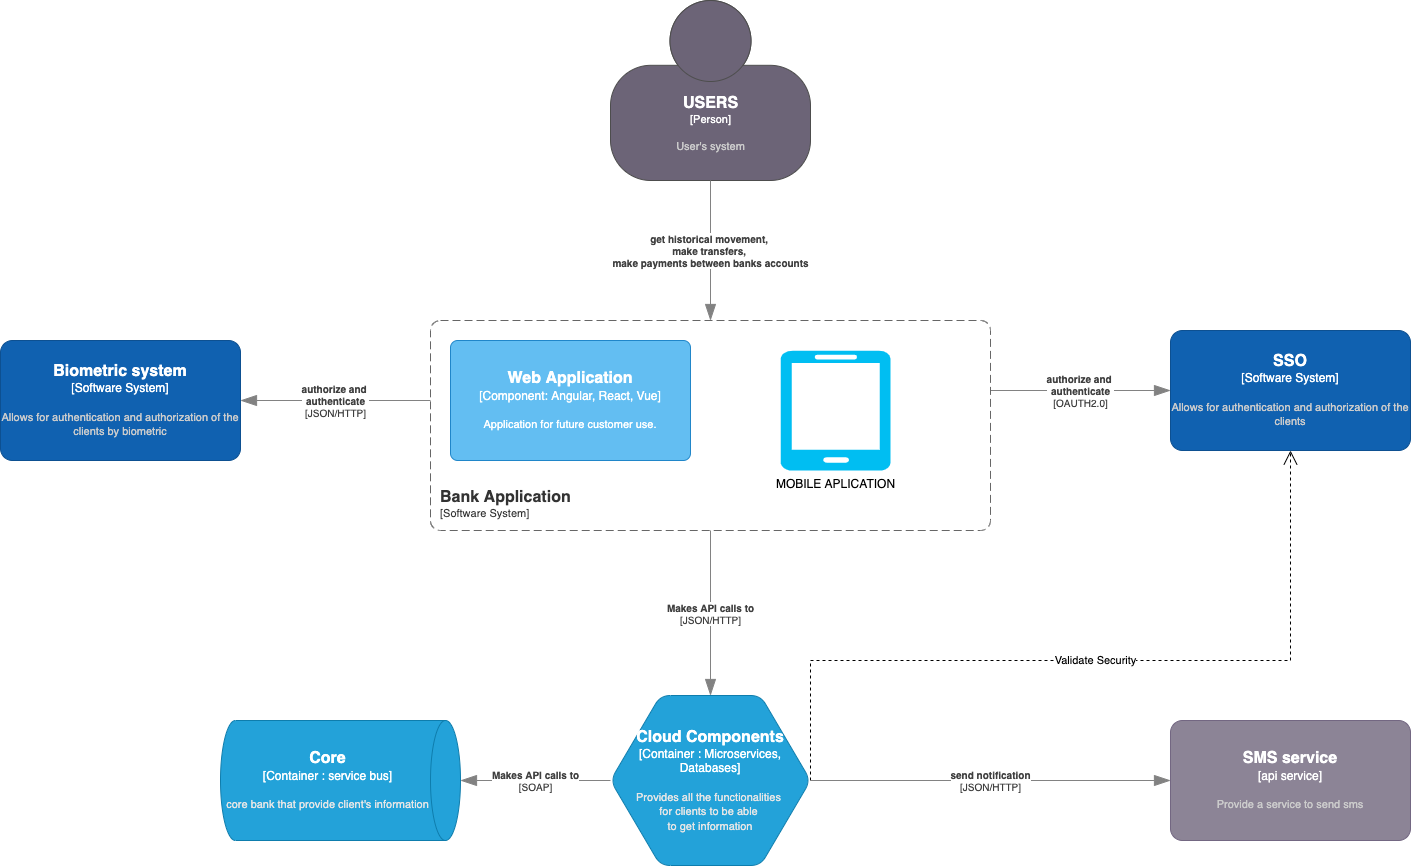

The diagram above was exported from draw.io. Its source (the exported page's mxGraphModel, read from the mxfile embedded in the PNG):
<mxGraphModel dx="2253" dy="1025" grid="1" gridSize="10" guides="1" tooltips="1" connect="1" arrows="1" fold="1" page="1" pageScale="1" pageWidth="827" pageHeight="1169" math="0" shadow="0">
  <root>
    <mxCell id="_PBgEbg5WZFZxGaNd9to-0" />
    <mxCell id="_PBgEbg5WZFZxGaNd9to-1" parent="_PBgEbg5WZFZxGaNd9to-0" />
    <object placeholders="1" c4Name="USERS" c4Type="Person" c4Description="User's system" label="&lt;font style=&quot;font-size: 16px&quot;&gt;&lt;b&gt;%c4Name%&lt;/b&gt;&lt;/font&gt;&lt;div&gt;[%c4Type%]&lt;/div&gt;&lt;br&gt;&lt;div&gt;&lt;font style=&quot;font-size: 11px&quot;&gt;&lt;font color=&quot;#cccccc&quot;&gt;%c4Description%&lt;/font&gt;&lt;/div&gt;" id="1hXcJoqKgRTAEwSAp-O9-0">
      <mxCell style="html=1;fontSize=11;dashed=0;whitespace=wrap;fillColor=#6C6477;strokeColor=#4D4D4D;fontColor=#ffffff;shape=mxgraph.c4.person2;align=center;metaEdit=1;points=[[0.5,0,0],[1,0.5,0],[1,0.75,0],[0.75,1,0],[0.5,1,0],[0.25,1,0],[0,0.75,0],[0,0.5,0]];resizable=0;" vertex="1" parent="_PBgEbg5WZFZxGaNd9to-1">
        <mxGeometry x="60" y="20" width="200" height="180" as="geometry" />
      </mxCell>
    </object>
    <object placeholders="1" c4Name="SMS service" c4Type="api service" c4Description="Provide a service to send sms" label="&lt;font style=&quot;font-size: 16px&quot;&gt;&lt;b&gt;%c4Name%&lt;/b&gt;&lt;/font&gt;&lt;div&gt;[%c4Type%]&lt;/div&gt;&lt;br&gt;&lt;div&gt;&lt;font style=&quot;font-size: 11px&quot;&gt;&lt;font color=&quot;#cccccc&quot;&gt;%c4Description%&lt;/font&gt;&lt;/div&gt;" id="1hXcJoqKgRTAEwSAp-O9-2">
      <mxCell style="rounded=1;whiteSpace=wrap;html=1;labelBackgroundColor=none;fillColor=#8C8496;fontColor=#ffffff;align=center;arcSize=10;strokeColor=#736782;metaEdit=1;resizable=0;points=[[0.25,0,0],[0.5,0,0],[0.75,0,0],[1,0.25,0],[1,0.5,0],[1,0.75,0],[0.75,1,0],[0.5,1,0],[0.25,1,0],[0,0.75,0],[0,0.5,0],[0,0.25,0]];" vertex="1" parent="_PBgEbg5WZFZxGaNd9to-1">
        <mxGeometry x="620" y="740" width="240" height="120" as="geometry" />
      </mxCell>
    </object>
    <object placeholders="1" c4Name="SSO" c4Type="Software System" c4Description="Allows for authentication and authorization of the clients" label="&lt;font style=&quot;font-size: 16px&quot;&gt;&lt;b&gt;%c4Name%&lt;/b&gt;&lt;/font&gt;&lt;div&gt;[%c4Type%]&lt;/div&gt;&lt;br&gt;&lt;div&gt;&lt;font style=&quot;font-size: 11px&quot;&gt;&lt;font color=&quot;#cccccc&quot;&gt;%c4Description%&lt;/font&gt;&lt;/div&gt;" id="1hXcJoqKgRTAEwSAp-O9-3">
      <mxCell style="rounded=1;whiteSpace=wrap;html=1;labelBackgroundColor=none;fillColor=#1061B0;fontColor=#ffffff;align=center;arcSize=10;strokeColor=#0D5091;metaEdit=1;resizable=0;points=[[0.25,0,0],[0.5,0,0],[0.75,0,0],[1,0.25,0],[1,0.5,0],[1,0.75,0],[0.75,1,0],[0.5,1,0],[0.25,1,0],[0,0.75,0],[0,0.5,0],[0,0.25,0]];" vertex="1" parent="_PBgEbg5WZFZxGaNd9to-1">
        <mxGeometry x="620" y="350" width="240" height="120" as="geometry" />
      </mxCell>
    </object>
    <object placeholders="1" c4Type="Relationship" c4Technology="OAUTH2.0" c4Description="authorize and &#10;authenticate" label="&lt;div style=&quot;text-align: left&quot;&gt;&lt;div style=&quot;text-align: center&quot;&gt;&lt;b&gt;%c4Description%&lt;/b&gt;&lt;/div&gt;&lt;div style=&quot;text-align: center&quot;&gt;[%c4Technology%]&lt;/div&gt;&lt;/div&gt;" id="1hXcJoqKgRTAEwSAp-O9-4">
      <mxCell style="endArrow=blockThin;html=1;fontSize=10;fontColor=#404040;strokeWidth=1;endFill=1;strokeColor=#828282;elbow=vertical;metaEdit=1;endSize=14;startSize=14;jumpStyle=arc;jumpSize=16;rounded=0;edgeStyle=orthogonalEdgeStyle;" edge="1" parent="_PBgEbg5WZFZxGaNd9to-1" target="1hXcJoqKgRTAEwSAp-O9-3">
        <mxGeometry width="240" relative="1" as="geometry">
          <mxPoint x="440" y="410" as="sourcePoint" />
          <mxPoint x="490" y="400" as="targetPoint" />
        </mxGeometry>
      </mxCell>
    </object>
    <object placeholders="1" c4Type="Cloud Components" c4Container="Container " c4Technology="Microservices, Databases" c4Description="Provides all the functionalities &#10;for clients to be able &#10;to get information" label="&lt;font style=&quot;font-size: 16px&quot;&gt;&lt;b&gt;%c4Type%&lt;/font&gt;&lt;div&gt;[%c4Container%:&amp;nbsp;%c4Technology%]&lt;/div&gt;&lt;br&gt;&lt;div&gt;&lt;font style=&quot;font-size: 11px&quot;&gt;&lt;font color=&quot;#E6E6E6&quot;&gt;%c4Description%&lt;/font&gt;&lt;/div&gt;" id="1hXcJoqKgRTAEwSAp-O9-5">
      <mxCell style="shape=hexagon;size=50;perimeter=hexagonPerimeter2;whiteSpace=wrap;html=1;fixedSize=1;rounded=1;labelBackgroundColor=none;fillColor=#23A2D9;fontSize=12;fontColor=#ffffff;align=center;strokeColor=#0E7DAD;metaEdit=1;points=[[0.5,0,0],[1,0.25,0],[1,0.5,0],[1,0.75,0],[0.5,1,0],[0,0.75,0],[0,0.5,0],[0,0.25,0]];resizable=0;" vertex="1" parent="_PBgEbg5WZFZxGaNd9to-1">
        <mxGeometry x="60" y="715" width="200" height="170" as="geometry" />
      </mxCell>
    </object>
    <object placeholders="1" c4Type="Relationship" c4Technology="JSON/HTTP" c4Description="Makes API calls to" label="&lt;div style=&quot;text-align: left&quot;&gt;&lt;div style=&quot;text-align: center&quot;&gt;&lt;b&gt;%c4Description%&lt;/b&gt;&lt;/div&gt;&lt;div style=&quot;text-align: center&quot;&gt;[%c4Technology%]&lt;/div&gt;&lt;/div&gt;" id="1hXcJoqKgRTAEwSAp-O9-6">
      <mxCell style="endArrow=blockThin;html=1;fontSize=10;fontColor=#404040;strokeWidth=1;endFill=1;strokeColor=#828282;elbow=vertical;metaEdit=1;endSize=14;startSize=14;jumpStyle=arc;jumpSize=16;rounded=0;edgeStyle=orthogonalEdgeStyle;entryX=0.5;entryY=0;entryDx=0;entryDy=0;entryPerimeter=0;" edge="1" parent="_PBgEbg5WZFZxGaNd9to-1" target="1hXcJoqKgRTAEwSAp-O9-5">
        <mxGeometry width="240" relative="1" as="geometry">
          <mxPoint x="160" y="550" as="sourcePoint" />
          <mxPoint x="180" y="570" as="targetPoint" />
        </mxGeometry>
      </mxCell>
    </object>
    <mxCell id="1hXcJoqKgRTAEwSAp-O9-7" value="Validate Security" style="endArrow=open;endSize=12;dashed=1;html=1;rounded=0;exitX=1;exitY=0.5;exitDx=0;exitDy=0;exitPerimeter=0;entryX=0.5;entryY=1;entryDx=0;entryDy=0;entryPerimeter=0;" edge="1" parent="_PBgEbg5WZFZxGaNd9to-1" source="1hXcJoqKgRTAEwSAp-O9-5" target="1hXcJoqKgRTAEwSAp-O9-3">
      <mxGeometry width="160" relative="1" as="geometry">
        <mxPoint x="280" y="685" as="sourcePoint" />
        <mxPoint x="680" y="490" as="targetPoint" />
        <Array as="points">
          <mxPoint x="260" y="680" />
          <mxPoint x="740" y="680" />
        </Array>
      </mxGeometry>
    </mxCell>
    <object placeholders="1" c4Type="Relationship" c4Technology="JSON/HTTP" c4Description="send notification" label="&lt;div style=&quot;text-align: left&quot;&gt;&lt;div style=&quot;text-align: center&quot;&gt;&lt;b&gt;%c4Description%&lt;/b&gt;&lt;/div&gt;&lt;div style=&quot;text-align: center&quot;&gt;[%c4Technology%]&lt;/div&gt;&lt;/div&gt;" id="1hXcJoqKgRTAEwSAp-O9-8">
      <mxCell style="endArrow=blockThin;html=1;fontSize=10;fontColor=#404040;strokeWidth=1;endFill=1;strokeColor=#828282;elbow=vertical;metaEdit=1;endSize=14;startSize=14;jumpStyle=arc;jumpSize=16;rounded=0;edgeStyle=orthogonalEdgeStyle;exitX=1;exitY=0.5;exitDx=0;exitDy=0;exitPerimeter=0;entryX=0;entryY=0.5;entryDx=0;entryDy=0;entryPerimeter=0;" edge="1" parent="_PBgEbg5WZFZxGaNd9to-1" source="1hXcJoqKgRTAEwSAp-O9-5" target="1hXcJoqKgRTAEwSAp-O9-2">
        <mxGeometry width="240" relative="1" as="geometry">
          <mxPoint x="260" y="820" as="sourcePoint" />
          <mxPoint x="540" y="820" as="targetPoint" />
        </mxGeometry>
      </mxCell>
    </object>
    <object placeholders="1" c4Type="Relationship" c4Description="get historical movement, &#10;make transfers, &#10;make payments between banks accounts" label="&lt;div style=&quot;text-align: left&quot;&gt;&lt;div style=&quot;text-align: center&quot;&gt;&lt;b&gt;%c4Description%&lt;/b&gt;&lt;/div&gt;" id="1hXcJoqKgRTAEwSAp-O9-9">
      <mxCell style="endArrow=blockThin;html=1;fontSize=10;fontColor=#404040;strokeWidth=1;endFill=1;strokeColor=#828282;elbow=vertical;metaEdit=1;endSize=14;startSize=14;jumpStyle=arc;jumpSize=16;rounded=0;edgeStyle=orthogonalEdgeStyle;" edge="1" parent="_PBgEbg5WZFZxGaNd9to-1" source="1hXcJoqKgRTAEwSAp-O9-0">
        <mxGeometry width="240" relative="1" as="geometry">
          <mxPoint x="180" y="220" as="sourcePoint" />
          <mxPoint x="160" y="340" as="targetPoint" />
        </mxGeometry>
      </mxCell>
    </object>
    <object placeholders="1" c4Type="Core" c4Container="Container " c4Technology="service bus" c4Description="core bank that provide client's information" label="&lt;font style=&quot;font-size: 16px&quot;&gt;&lt;b&gt;%c4Type%&lt;/font&gt;&lt;div&gt;[%c4Container%:&amp;nbsp;%c4Technology%]&lt;/div&gt;&lt;br&gt;&lt;div&gt;&lt;font style=&quot;font-size: 11px&quot;&gt;&lt;font color=&quot;#E6E6E6&quot;&gt;%c4Description%&lt;/font&gt;&lt;/div&gt;" id="1hXcJoqKgRTAEwSAp-O9-10">
      <mxCell style="shape=cylinder3;size=15;direction=south;whiteSpace=wrap;html=1;boundedLbl=1;rounded=0;labelBackgroundColor=none;fillColor=#23A2D9;fontSize=12;fontColor=#ffffff;align=center;strokeColor=#0E7DAD;metaEdit=1;points=[[0.5,0,0],[1,0.25,0],[1,0.5,0],[1,0.75,0],[0.5,1,0],[0,0.75,0],[0,0.5,0],[0,0.25,0]];resizable=0;" vertex="1" parent="_PBgEbg5WZFZxGaNd9to-1">
        <mxGeometry x="-330" y="740" width="240" height="120" as="geometry" />
      </mxCell>
    </object>
    <object placeholders="1" c4Type="Relationship" c4Technology="SOAP" c4Description="Makes API calls to" label="&lt;div style=&quot;text-align: left&quot;&gt;&lt;div style=&quot;text-align: center&quot;&gt;&lt;b&gt;%c4Description%&lt;/b&gt;&lt;/div&gt;&lt;div style=&quot;text-align: center&quot;&gt;[%c4Technology%]&lt;/div&gt;&lt;/div&gt;" id="1hXcJoqKgRTAEwSAp-O9-11">
      <mxCell style="endArrow=blockThin;html=1;fontSize=10;fontColor=#404040;strokeWidth=1;endFill=1;strokeColor=#828282;elbow=vertical;metaEdit=1;endSize=14;startSize=14;jumpStyle=arc;jumpSize=16;rounded=0;edgeStyle=orthogonalEdgeStyle;" edge="1" parent="_PBgEbg5WZFZxGaNd9to-1" source="1hXcJoqKgRTAEwSAp-O9-5" target="1hXcJoqKgRTAEwSAp-O9-10">
        <mxGeometry width="240" relative="1" as="geometry">
          <mxPoint x="-120" y="550" as="sourcePoint" />
          <mxPoint x="170" y="595" as="targetPoint" />
        </mxGeometry>
      </mxCell>
    </object>
    <object placeholders="1" c4Name="Bank Application" c4Type="SystemScopeBoundary" c4Application="Software System" label="&lt;font style=&quot;font-size: 16px&quot;&gt;&lt;b&gt;&lt;div style=&quot;text-align: left&quot;&gt;%c4Name%&lt;/div&gt;&lt;/b&gt;&lt;/font&gt;&lt;div style=&quot;text-align: left&quot;&gt;[%c4Application%]&lt;/div&gt;" id="1hXcJoqKgRTAEwSAp-O9-12">
      <mxCell style="rounded=1;fontSize=11;whiteSpace=wrap;html=1;dashed=1;arcSize=20;fillColor=none;strokeColor=#666666;fontColor=#333333;labelBackgroundColor=none;align=left;verticalAlign=bottom;labelBorderColor=none;spacingTop=0;spacing=10;dashPattern=8 4;metaEdit=1;rotatable=0;perimeter=rectanglePerimeter;noLabel=0;labelPadding=0;allowArrows=0;connectable=0;expand=0;recursiveResize=0;editable=1;pointerEvents=0;absoluteArcSize=1;points=[[0.25,0,0],[0.5,0,0],[0.75,0,0],[1,0.25,0],[1,0.5,0],[1,0.75,0],[0.75,1,0],[0.5,1,0],[0.25,1,0],[0,0.75,0],[0,0.5,0],[0,0.25,0]];" vertex="1" parent="_PBgEbg5WZFZxGaNd9to-1">
        <mxGeometry x="-120" y="340" width="560" height="210" as="geometry" />
      </mxCell>
    </object>
    <object placeholders="1" c4Name="Web Application" c4Type="Component" c4Technology="Angular, React, Vue" c4Description="Application for future customer use." label="&lt;font style=&quot;font-size: 16px&quot;&gt;&lt;b&gt;%c4Name%&lt;/b&gt;&lt;/font&gt;&lt;div&gt;[%c4Type%: %c4Technology%]&lt;/div&gt;&lt;br&gt;&lt;div&gt;&lt;font style=&quot;font-size: 11px&quot;&gt;%c4Description%&lt;/font&gt;&lt;/div&gt;" id="52XqaZcDkTlRT4k7nkGU-0">
      <mxCell style="rounded=1;whiteSpace=wrap;html=1;labelBackgroundColor=none;fillColor=#63BEF2;fontColor=#ffffff;align=center;arcSize=6;strokeColor=#2086C9;metaEdit=1;resizable=0;points=[[0.25,0,0],[0.5,0,0],[0.75,0,0],[1,0.25,0],[1,0.5,0],[1,0.75,0],[0.75,1,0],[0.5,1,0],[0.25,1,0],[0,0.75,0],[0,0.5,0],[0,0.25,0]];" vertex="1" parent="_PBgEbg5WZFZxGaNd9to-1">
        <mxGeometry x="-100" y="360" width="240" height="120" as="geometry" />
      </mxCell>
    </object>
    <mxCell id="52XqaZcDkTlRT4k7nkGU-1" value="MOBILE APLICATION" style="verticalLabelPosition=bottom;html=1;verticalAlign=top;align=center;strokeColor=none;fillColor=#00BEF2;shape=mxgraph.azure.mobile;pointerEvents=1;" vertex="1" parent="_PBgEbg5WZFZxGaNd9to-1">
      <mxGeometry x="230" y="370" width="110" height="120" as="geometry" />
    </mxCell>
    <object placeholders="1" c4Name="Biometric system" c4Type="Software System" c4Description="Allows for authentication and authorization of the clients by biometric" label="&lt;font style=&quot;font-size: 16px&quot;&gt;&lt;b&gt;%c4Name%&lt;/b&gt;&lt;/font&gt;&lt;div&gt;[%c4Type%]&lt;/div&gt;&lt;br&gt;&lt;div&gt;&lt;font style=&quot;font-size: 11px&quot;&gt;&lt;font color=&quot;#cccccc&quot;&gt;%c4Description%&lt;/font&gt;&lt;/div&gt;" id="oz_EQsBG9mQZj3vDhymn-0">
      <mxCell style="rounded=1;whiteSpace=wrap;html=1;labelBackgroundColor=none;fillColor=#1061B0;fontColor=#ffffff;align=center;arcSize=10;strokeColor=#0D5091;metaEdit=1;resizable=0;points=[[0.25,0,0],[0.5,0,0],[0.75,0,0],[1,0.25,0],[1,0.5,0],[1,0.75,0],[0.75,1,0],[0.5,1,0],[0.25,1,0],[0,0.75,0],[0,0.5,0],[0,0.25,0]];" vertex="1" parent="_PBgEbg5WZFZxGaNd9to-1">
        <mxGeometry x="-550" y="360" width="240" height="120" as="geometry" />
      </mxCell>
    </object>
    <object placeholders="1" c4Type="Relationship" c4Technology="JSON/HTTP" c4Description="authorize and &#10;authenticate" label="&lt;div style=&quot;text-align: left&quot;&gt;&lt;div style=&quot;text-align: center&quot;&gt;&lt;b&gt;%c4Description%&lt;/b&gt;&lt;/div&gt;&lt;div style=&quot;text-align: center&quot;&gt;[%c4Technology%]&lt;/div&gt;&lt;/div&gt;" id="oz_EQsBG9mQZj3vDhymn-1">
      <mxCell style="endArrow=blockThin;html=1;fontSize=10;fontColor=#404040;strokeWidth=1;endFill=1;strokeColor=#828282;elbow=vertical;metaEdit=1;endSize=14;startSize=14;jumpStyle=arc;jumpSize=16;rounded=0;edgeStyle=orthogonalEdgeStyle;" edge="1" parent="_PBgEbg5WZFZxGaNd9to-1" target="oz_EQsBG9mQZj3vDhymn-0">
        <mxGeometry width="240" relative="1" as="geometry">
          <mxPoint x="-120" y="420" as="sourcePoint" />
          <mxPoint x="280" y="430" as="targetPoint" />
        </mxGeometry>
      </mxCell>
    </object>
  </root>
</mxGraphModel>